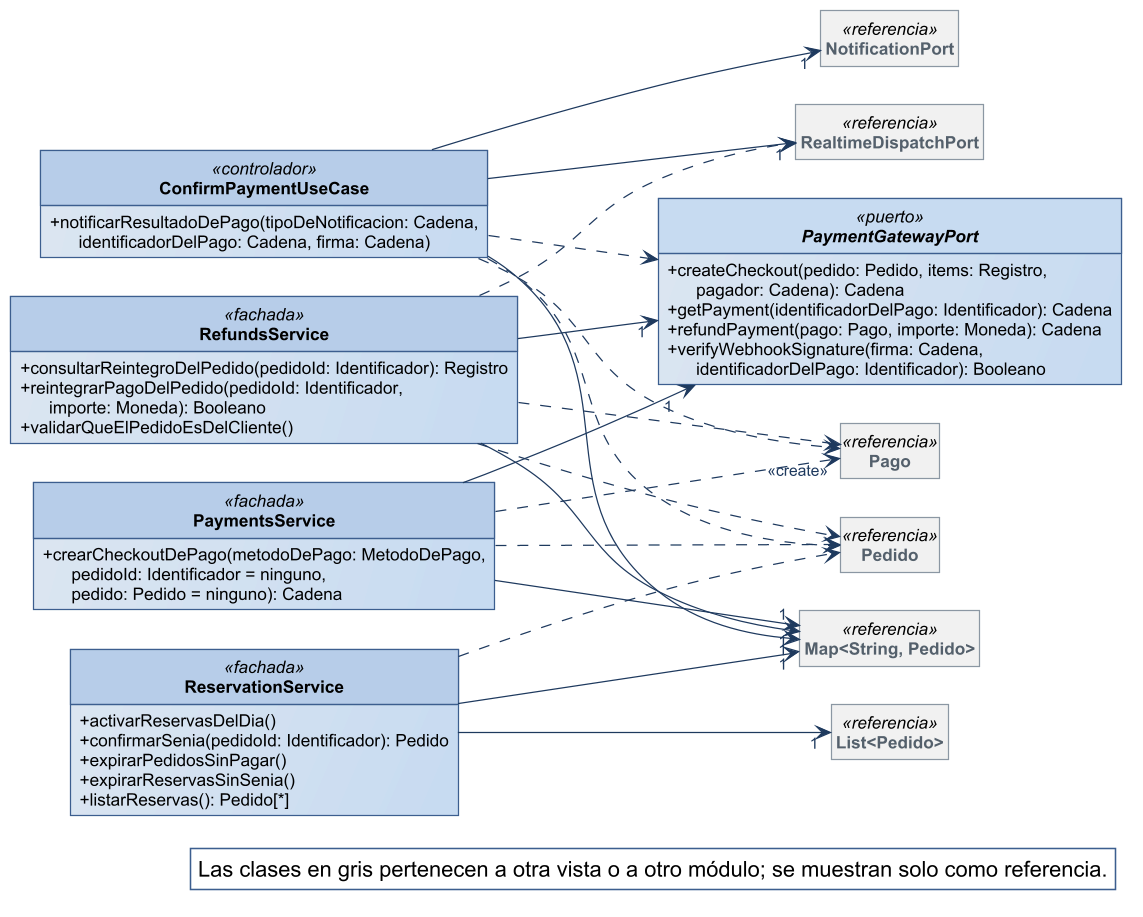

The diagram above was rendered by PlantUML. Its source (embedded in the PNG):
@startuml
!include ../estilo-vp.iuml
skinparam nodesep 40
skinparam ranksep 55
skinparam genericDisplay old
skinparam class<<referencia>> {
  BackgroundColor #F1F1F1
  BorderColor #8A97A3
  FontColor #55616C
}
skinparam class<<fachada>> {
  HeaderBackgroundColor #B7CDE8
}
skinparam class<<controlador>> {
  HeaderBackgroundColor #B7CDE8
}
skinparam class<<fabricación pura>> {
  HeaderBackgroundColor #E4ECF6
}
skinparam class<<colección>> {
  HeaderBackgroundColor #E6E6E6
}
skinparam class<<adaptador>> {
  HeaderBackgroundColor #D5E3F3
}
skinparam packageStyle rectangle
hide circle
hide empty members

left to right direction
skinparam nodesep 25
skinparam ranksep 90
class PaymentsService <<fachada>> {
  + crearCheckoutDePago(metodoDePago: MetodoDePago,\n      pedidoId: Identificador = ninguno,\n      pedido: Pedido = ninguno): Cadena
}
interface PaymentGatewayPort <<puerto>> {
  + createCheckout(pedido: Pedido, items: Registro,\n      pagador: Cadena): Cadena
  + getPayment(identificadorDelPago: Identificador): Cadena
  + refundPayment(pago: Pago, importe: Moneda): Cadena
  + verifyWebhookSignature(firma: Cadena,\n      identificadorDelPago: Identificador): Booleano
}
class RefundsService <<fachada>> {
  + consultarReintegroDelPedido(pedidoId: Identificador): Registro
  + reintegrarPagoDelPedido(pedidoId: Identificador,\n      importe: Moneda): Booleano
  + validarQueElPedidoEsDelCliente()
}
class ConfirmPaymentUseCase <<controlador>> {
  + notificarResultadoDePago(tipoDeNotificacion: Cadena,\n      identificadorDelPago: Cadena, firma: Cadena)
}
class ReservationService <<fachada>> {
  + activarReservasDelDia()
  + confirmarSenia(pedidoId: Identificador): Pedido
  + expirarPedidosSinPagar()
  + expirarReservasSinSenia()
  + listarReservas(): Pedido[*]
}
class "Map<String, Pedido>" as Map_String_Pedido <<referencia>>
class NotificationPort <<referencia>>
class RealtimeDispatchPort <<referencia>>
class "List<Pedido>" as List_Pedido <<referencia>>
class Pago <<referencia>>
class Pedido <<referencia>>

ConfirmPaymentUseCase --> "1" Map_String_Pedido
ConfirmPaymentUseCase --> "1" NotificationPort
ConfirmPaymentUseCase --> "1" RealtimeDispatchPort
PaymentsService --> "1" Map_String_Pedido
PaymentsService --> "1" PaymentGatewayPort
RefundsService --> "1" Map_String_Pedido
RefundsService --> "1" PaymentGatewayPort
ReservationService --> "1" List_Pedido
ReservationService --> "1" Map_String_Pedido
ConfirmPaymentUseCase ..> Pago
ConfirmPaymentUseCase ..> PaymentGatewayPort
ConfirmPaymentUseCase ..> Pedido
PaymentsService ..> "<<create>>" Pago
PaymentsService ..> Pedido
RefundsService ..> Pago
RefundsService ..> Pedido
RefundsService ..> RealtimeDispatchPort
ReservationService ..> Pedido

legend bottom right
  Las clases en gris pertenecen a otra vista o a otro módulo; se muestran solo como referencia.
endlegend
@enduml